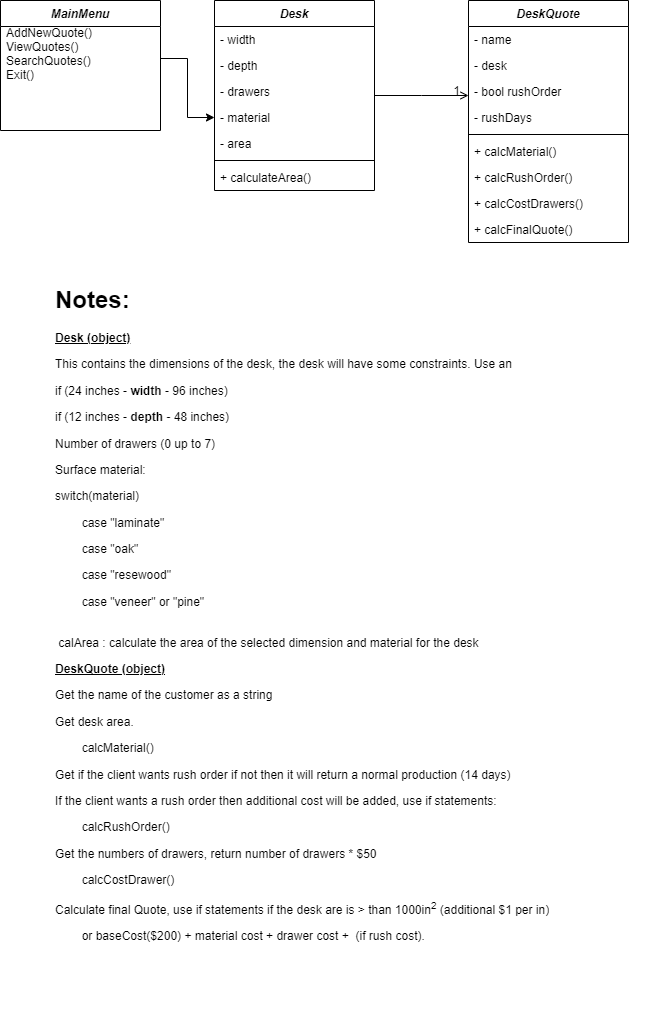

The diagram above was exported from draw.io. Its source (the exported page's mxGraphModel, read from the mxfile embedded in the PNG):
<mxGraphModel dx="794" dy="381" grid="1" gridSize="10" guides="1" tooltips="1" connect="1" arrows="1" fold="1" page="1" pageScale="1" pageWidth="827" pageHeight="1169" math="0" shadow="0">
  <root>
    <mxCell id="WIyWlLk6GJQsqaUBKTNV-0" />
    <mxCell id="WIyWlLk6GJQsqaUBKTNV-1" parent="WIyWlLk6GJQsqaUBKTNV-0" />
    <mxCell id="zkfFHV4jXpPFQw0GAbJ--0" value="Desk" style="swimlane;fontStyle=3;align=center;verticalAlign=top;childLayout=stackLayout;horizontal=1;startSize=26;horizontalStack=0;resizeParent=1;resizeLast=0;collapsible=1;marginBottom=0;rounded=0;shadow=0;strokeWidth=1;" parent="WIyWlLk6GJQsqaUBKTNV-1" vertex="1">
      <mxGeometry x="254" y="120" width="160" height="190" as="geometry">
        <mxRectangle x="230" y="140" width="160" height="26" as="alternateBounds" />
      </mxGeometry>
    </mxCell>
    <mxCell id="zkfFHV4jXpPFQw0GAbJ--1" value="- width" style="text;align=left;verticalAlign=top;spacingLeft=4;spacingRight=4;overflow=hidden;rotatable=0;points=[[0,0.5],[1,0.5]];portConstraint=eastwest;" parent="zkfFHV4jXpPFQw0GAbJ--0" vertex="1">
      <mxGeometry y="26" width="160" height="26" as="geometry" />
    </mxCell>
    <mxCell id="fo4_4c6EGNqmlwAO7IZh-2" value="- depth" style="text;align=left;verticalAlign=top;spacingLeft=4;spacingRight=4;overflow=hidden;rotatable=0;points=[[0,0.5],[1,0.5]];portConstraint=eastwest;" vertex="1" parent="zkfFHV4jXpPFQw0GAbJ--0">
      <mxGeometry y="52" width="160" height="26" as="geometry" />
    </mxCell>
    <mxCell id="zkfFHV4jXpPFQw0GAbJ--2" value="- drawers" style="text;align=left;verticalAlign=top;spacingLeft=4;spacingRight=4;overflow=hidden;rotatable=0;points=[[0,0.5],[1,0.5]];portConstraint=eastwest;rounded=0;shadow=0;html=0;" parent="zkfFHV4jXpPFQw0GAbJ--0" vertex="1">
      <mxGeometry y="78" width="160" height="26" as="geometry" />
    </mxCell>
    <mxCell id="zkfFHV4jXpPFQw0GAbJ--3" value="- material" style="text;align=left;verticalAlign=top;spacingLeft=4;spacingRight=4;overflow=hidden;rotatable=0;points=[[0,0.5],[1,0.5]];portConstraint=eastwest;rounded=0;shadow=0;html=0;" parent="zkfFHV4jXpPFQw0GAbJ--0" vertex="1">
      <mxGeometry y="104" width="160" height="26" as="geometry" />
    </mxCell>
    <mxCell id="fo4_4c6EGNqmlwAO7IZh-4" value="- area" style="text;align=left;verticalAlign=top;spacingLeft=4;spacingRight=4;overflow=hidden;rotatable=0;points=[[0,0.5],[1,0.5]];portConstraint=eastwest;rounded=0;shadow=0;html=0;" vertex="1" parent="zkfFHV4jXpPFQw0GAbJ--0">
      <mxGeometry y="130" width="160" height="26" as="geometry" />
    </mxCell>
    <mxCell id="zkfFHV4jXpPFQw0GAbJ--4" value="" style="line;html=1;strokeWidth=1;align=left;verticalAlign=middle;spacingTop=-1;spacingLeft=3;spacingRight=3;rotatable=0;labelPosition=right;points=[];portConstraint=eastwest;" parent="zkfFHV4jXpPFQw0GAbJ--0" vertex="1">
      <mxGeometry y="156" width="160" height="8" as="geometry" />
    </mxCell>
    <mxCell id="zkfFHV4jXpPFQw0GAbJ--5" value="+ calculateArea()" style="text;align=left;verticalAlign=top;spacingLeft=4;spacingRight=4;overflow=hidden;rotatable=0;points=[[0,0.5],[1,0.5]];portConstraint=eastwest;" parent="zkfFHV4jXpPFQw0GAbJ--0" vertex="1">
      <mxGeometry y="164" width="160" height="26" as="geometry" />
    </mxCell>
    <mxCell id="zkfFHV4jXpPFQw0GAbJ--13" value="MainMenu" style="swimlane;fontStyle=3;align=center;verticalAlign=top;childLayout=stackLayout;horizontal=1;startSize=26;horizontalStack=0;resizeParent=1;resizeLast=0;collapsible=1;marginBottom=0;rounded=0;shadow=0;strokeWidth=1;swimlaneLine=1;labelBackgroundColor=default;" parent="WIyWlLk6GJQsqaUBKTNV-1" vertex="1">
      <mxGeometry x="40" y="120" width="160" height="130" as="geometry">
        <mxRectangle x="340" y="380" width="170" height="26" as="alternateBounds" />
      </mxGeometry>
    </mxCell>
    <mxCell id="zkfFHV4jXpPFQw0GAbJ--14" value="AddNewQuote()&#10;ViewQuotes()&#10;SearchQuotes()&#10;Exit()&#10;" style="text;align=left;verticalAlign=bottom;spacingLeft=4;spacingRight=4;overflow=hidden;rotatable=0;points=[[0,0.5],[1,0.5]];portConstraint=eastwest;" parent="zkfFHV4jXpPFQw0GAbJ--13" vertex="1">
      <mxGeometry y="26" width="160" height="64" as="geometry" />
    </mxCell>
    <mxCell id="zkfFHV4jXpPFQw0GAbJ--17" value="DeskQuote" style="swimlane;fontStyle=3;align=center;verticalAlign=top;childLayout=stackLayout;horizontal=1;startSize=26;horizontalStack=0;resizeParent=1;resizeLast=0;collapsible=1;marginBottom=0;rounded=0;shadow=0;strokeWidth=1;" parent="WIyWlLk6GJQsqaUBKTNV-1" vertex="1">
      <mxGeometry x="508" y="120" width="160" height="242" as="geometry">
        <mxRectangle x="550" y="140" width="160" height="26" as="alternateBounds" />
      </mxGeometry>
    </mxCell>
    <mxCell id="zkfFHV4jXpPFQw0GAbJ--18" value="- name" style="text;align=left;verticalAlign=top;spacingLeft=4;spacingRight=4;overflow=hidden;rotatable=0;points=[[0,0.5],[1,0.5]];portConstraint=eastwest;" parent="zkfFHV4jXpPFQw0GAbJ--17" vertex="1">
      <mxGeometry y="26" width="160" height="26" as="geometry" />
    </mxCell>
    <mxCell id="zkfFHV4jXpPFQw0GAbJ--19" value="- desk" style="text;align=left;verticalAlign=top;spacingLeft=4;spacingRight=4;overflow=hidden;rotatable=0;points=[[0,0.5],[1,0.5]];portConstraint=eastwest;rounded=0;shadow=0;html=0;" parent="zkfFHV4jXpPFQw0GAbJ--17" vertex="1">
      <mxGeometry y="52" width="160" height="26" as="geometry" />
    </mxCell>
    <mxCell id="zkfFHV4jXpPFQw0GAbJ--20" value="- bool rushOrder " style="text;align=left;verticalAlign=top;spacingLeft=4;spacingRight=4;overflow=hidden;rotatable=0;points=[[0,0.5],[1,0.5]];portConstraint=eastwest;rounded=0;shadow=0;html=0;" parent="zkfFHV4jXpPFQw0GAbJ--17" vertex="1">
      <mxGeometry y="78" width="160" height="26" as="geometry" />
    </mxCell>
    <mxCell id="zkfFHV4jXpPFQw0GAbJ--21" value="- rushDays" style="text;align=left;verticalAlign=top;spacingLeft=4;spacingRight=4;overflow=hidden;rotatable=0;points=[[0,0.5],[1,0.5]];portConstraint=eastwest;rounded=0;shadow=0;html=0;" parent="zkfFHV4jXpPFQw0GAbJ--17" vertex="1">
      <mxGeometry y="104" width="160" height="26" as="geometry" />
    </mxCell>
    <mxCell id="zkfFHV4jXpPFQw0GAbJ--23" value="" style="line;html=1;strokeWidth=1;align=left;verticalAlign=middle;spacingTop=-1;spacingLeft=3;spacingRight=3;rotatable=0;labelPosition=right;points=[];portConstraint=eastwest;" parent="zkfFHV4jXpPFQw0GAbJ--17" vertex="1">
      <mxGeometry y="130" width="160" height="8" as="geometry" />
    </mxCell>
    <mxCell id="zkfFHV4jXpPFQw0GAbJ--24" value="+ calcMaterial()" style="text;align=left;verticalAlign=top;spacingLeft=4;spacingRight=4;overflow=hidden;rotatable=0;points=[[0,0.5],[1,0.5]];portConstraint=eastwest;" parent="zkfFHV4jXpPFQw0GAbJ--17" vertex="1">
      <mxGeometry y="138" width="160" height="26" as="geometry" />
    </mxCell>
    <mxCell id="zkfFHV4jXpPFQw0GAbJ--25" value="+ calcRushOrder()" style="text;align=left;verticalAlign=top;spacingLeft=4;spacingRight=4;overflow=hidden;rotatable=0;points=[[0,0.5],[1,0.5]];portConstraint=eastwest;" parent="zkfFHV4jXpPFQw0GAbJ--17" vertex="1">
      <mxGeometry y="164" width="160" height="26" as="geometry" />
    </mxCell>
    <mxCell id="fo4_4c6EGNqmlwAO7IZh-8" value="+ calcCostDrawers()" style="text;align=left;verticalAlign=top;spacingLeft=4;spacingRight=4;overflow=hidden;rotatable=0;points=[[0,0.5],[1,0.5]];portConstraint=eastwest;" vertex="1" parent="zkfFHV4jXpPFQw0GAbJ--17">
      <mxGeometry y="190" width="160" height="26" as="geometry" />
    </mxCell>
    <mxCell id="fo4_4c6EGNqmlwAO7IZh-7" value="+ calcFinalQuote()" style="text;align=left;verticalAlign=top;spacingLeft=4;spacingRight=4;overflow=hidden;rotatable=0;points=[[0,0.5],[1,0.5]];portConstraint=eastwest;" vertex="1" parent="zkfFHV4jXpPFQw0GAbJ--17">
      <mxGeometry y="216" width="160" height="26" as="geometry" />
    </mxCell>
    <mxCell id="zkfFHV4jXpPFQw0GAbJ--26" value="" style="endArrow=open;shadow=0;strokeWidth=1;rounded=0;endFill=1;edgeStyle=elbowEdgeStyle;elbow=vertical;" parent="WIyWlLk6GJQsqaUBKTNV-1" source="zkfFHV4jXpPFQw0GAbJ--0" target="zkfFHV4jXpPFQw0GAbJ--17" edge="1">
      <mxGeometry x="0.5" y="41" relative="1" as="geometry">
        <mxPoint x="380" y="192" as="sourcePoint" />
        <mxPoint x="540" y="192" as="targetPoint" />
        <mxPoint x="-40" y="32" as="offset" />
      </mxGeometry>
    </mxCell>
    <mxCell id="zkfFHV4jXpPFQw0GAbJ--28" value="1" style="resizable=0;align=right;verticalAlign=bottom;labelBackgroundColor=none;fontSize=12;" parent="zkfFHV4jXpPFQw0GAbJ--26" connectable="0" vertex="1">
      <mxGeometry x="1" relative="1" as="geometry">
        <mxPoint x="-7" y="4" as="offset" />
      </mxGeometry>
    </mxCell>
    <mxCell id="fo4_4c6EGNqmlwAO7IZh-1" value="" style="edgeStyle=orthogonalEdgeStyle;rounded=0;orthogonalLoop=1;jettySize=auto;html=1;" edge="1" parent="WIyWlLk6GJQsqaUBKTNV-1" source="zkfFHV4jXpPFQw0GAbJ--14" target="zkfFHV4jXpPFQw0GAbJ--3">
      <mxGeometry relative="1" as="geometry" />
    </mxCell>
    <mxCell id="fo4_4c6EGNqmlwAO7IZh-9" value="&lt;h1&gt;Notes:&lt;/h1&gt;&lt;p&gt;&lt;u&gt;&lt;b&gt;Desk (object)&lt;/b&gt;&lt;/u&gt;&lt;/p&gt;&lt;p&gt;This contains the dimensions of the desk, the desk will have some constraints. Use an&amp;nbsp;&lt;/p&gt;&lt;p&gt;if (24 inches - &lt;b&gt;width&lt;/b&gt; - 96 inches)&lt;/p&gt;&lt;p&gt;if (12 inches - &lt;b&gt;depth&lt;/b&gt; - 48 inches)&lt;/p&gt;&lt;p&gt;Number of drawers (0 up to 7)&amp;nbsp;&lt;/p&gt;&lt;p&gt;Surface material:&lt;/p&gt;&lt;p&gt;switch(material)&lt;/p&gt;&lt;p&gt;&lt;span style=&quot;white-space: pre;&quot;&gt; &lt;/span&gt;case &quot;laminate&quot;&lt;br&gt;&lt;/p&gt;&lt;p&gt;&lt;span style=&quot;white-space: pre;&quot;&gt; &lt;/span&gt;case &quot;oak&quot;&lt;br&gt;&lt;/p&gt;&lt;p&gt;&lt;span style=&quot;white-space: pre;&quot;&gt; &lt;/span&gt;case &quot;resewood&quot;&lt;br&gt;&lt;/p&gt;&lt;p&gt;&lt;span style=&quot;white-space: pre;&quot;&gt; &lt;/span&gt;case &quot;veneer&quot; or &quot;pine&quot;&amp;nbsp;&lt;br&gt;&lt;br&gt;&lt;/p&gt;&lt;p&gt;&amp;nbsp;calArea : calculate the area of the selected dimension and material for the desk&lt;/p&gt;&lt;p&gt;&lt;u&gt;&lt;b&gt;DeskQuote (object)&lt;/b&gt;&lt;/u&gt;&lt;/p&gt;&lt;p&gt;Get the name of the customer as a string&lt;/p&gt;&lt;p&gt;Get desk area.&lt;/p&gt;&lt;p&gt;&lt;span style=&quot;white-space: pre;&quot;&gt; &lt;/span&gt;calcMaterial()&lt;br&gt;&lt;/p&gt;&lt;p&gt;Get if the client wants rush order if not then it will return a normal production (14 days)&lt;/p&gt;&lt;p&gt;If the client wants a rush order then additional cost will be added, use if statements:&lt;/p&gt;&lt;p&gt;&lt;span style=&quot;white-space: pre;&quot;&gt; &lt;/span&gt;calcRushOrder()&lt;br&gt;&lt;/p&gt;&lt;p&gt;Get the numbers of drawers, return number of drawers * $50&lt;/p&gt;&lt;p&gt;&amp;nbsp;&amp;nbsp;&lt;span style=&quot;white-space: pre;&quot;&gt; &lt;/span&gt;calcCostDrawer()&lt;/p&gt;&lt;p&gt;Calculate final Quote, use if statements if the desk are is &amp;gt; than 1000in&lt;sup&gt;2&lt;/sup&gt;&amp;nbsp;(additional $1 per in)&lt;/p&gt;&lt;p&gt;&lt;span style=&quot;white-space: pre;&quot;&gt; &lt;/span&gt;or baseCost($200) + material cost + drawer cost +&amp;nbsp; (if rush cost).&amp;nbsp;&lt;br&gt;&lt;/p&gt;&lt;p&gt;&lt;br&gt;&lt;/p&gt;&lt;p&gt;&lt;br&gt;&lt;/p&gt;&lt;p&gt;&lt;br&gt;&lt;/p&gt;" style="text;html=1;strokeColor=none;fillColor=none;spacing=5;spacingTop=-20;whiteSpace=wrap;overflow=hidden;rounded=0;" vertex="1" parent="WIyWlLk6GJQsqaUBKTNV-1">
      <mxGeometry x="90" y="400" width="610" height="730" as="geometry" />
    </mxCell>
  </root>
</mxGraphModel>